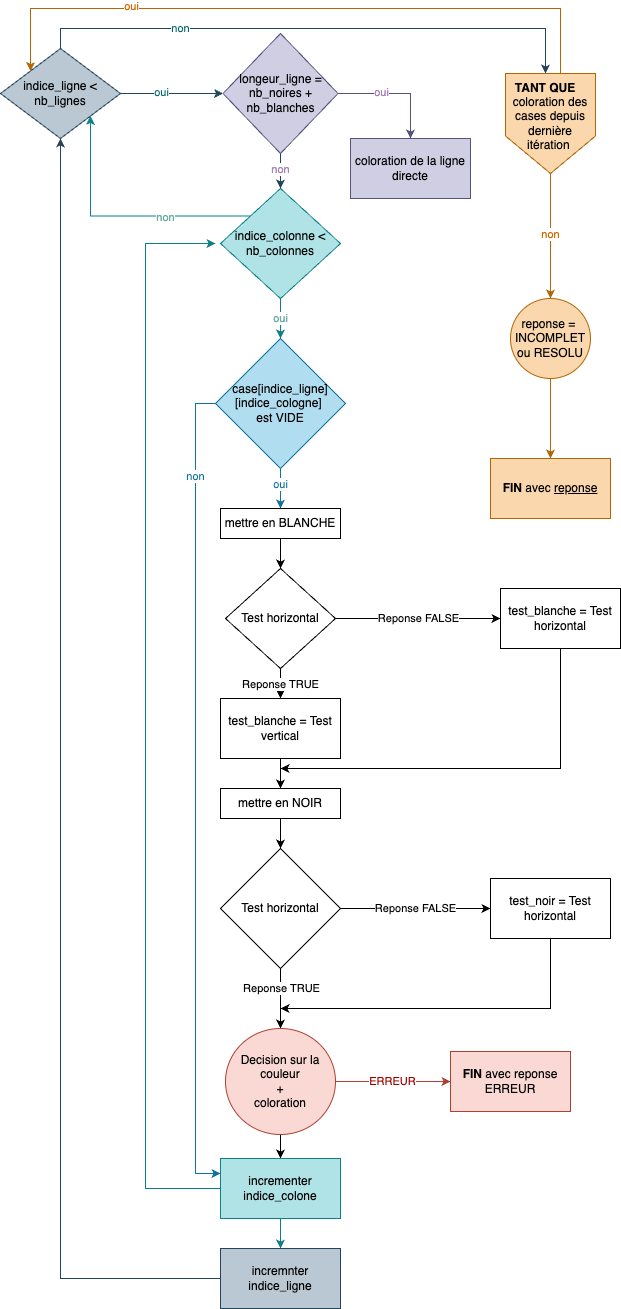

The diagram above was exported from draw.io. Its source (the exported page's mxGraphModel, read from the mxfile embedded in the PNG):
<mxGraphModel dx="1013" dy="798" grid="1" gridSize="10" guides="1" tooltips="1" connect="1" arrows="1" fold="1" page="1" pageScale="1" pageWidth="827" pageHeight="1169" math="0" shadow="0">
  <root>
    <mxCell id="0" />
    <mxCell id="1" parent="0" />
    <mxCell id="46npudmLlry_puoj1FRV-7" value="" style="edgeStyle=orthogonalEdgeStyle;rounded=0;orthogonalLoop=1;jettySize=auto;html=1;fillColor=#bac8d3;strokeColor=#23445d;" parent="1" source="46npudmLlry_puoj1FRV-2" target="46npudmLlry_puoj1FRV-6" edge="1">
      <mxGeometry relative="1" as="geometry" />
    </mxCell>
    <mxCell id="46npudmLlry_puoj1FRV-8" value="non" style="edgeLabel;html=1;align=center;verticalAlign=middle;resizable=0;points=[];fontColor=#A680B8;" parent="46npudmLlry_puoj1FRV-7" vertex="1" connectable="0">
      <mxGeometry x="-0.075" relative="1" as="geometry">
        <mxPoint y="-4" as="offset" />
      </mxGeometry>
    </mxCell>
    <mxCell id="46npudmLlry_puoj1FRV-10" value="" style="edgeStyle=orthogonalEdgeStyle;rounded=0;orthogonalLoop=1;jettySize=auto;html=1;startArrow=classic;startFill=1;endArrow=none;endFill=0;fillColor=#bac8d3;strokeColor=#23445d;" parent="1" source="46npudmLlry_puoj1FRV-2" target="46npudmLlry_puoj1FRV-9" edge="1">
      <mxGeometry relative="1" as="geometry" />
    </mxCell>
    <mxCell id="46npudmLlry_puoj1FRV-11" value="oui" style="edgeLabel;html=1;align=center;verticalAlign=middle;resizable=0;points=[];fontColor=#006666;" parent="46npudmLlry_puoj1FRV-10" vertex="1" connectable="0">
      <mxGeometry x="0.2" y="-1" relative="1" as="geometry">
        <mxPoint as="offset" />
      </mxGeometry>
    </mxCell>
    <mxCell id="kNuU4uyq3rGwZ3PleAPz-3" style="edgeStyle=orthogonalEdgeStyle;rounded=0;orthogonalLoop=1;jettySize=auto;html=1;exitX=1;exitY=0.5;exitDx=0;exitDy=0;entryX=0.5;entryY=0;entryDx=0;entryDy=0;fillColor=#d0cee2;strokeColor=#56517e;" edge="1" parent="1" source="46npudmLlry_puoj1FRV-2" target="46npudmLlry_puoj1FRV-3">
      <mxGeometry relative="1" as="geometry" />
    </mxCell>
    <mxCell id="kNuU4uyq3rGwZ3PleAPz-4" value="&lt;font&gt;oui&lt;/font&gt;" style="edgeLabel;html=1;align=center;verticalAlign=middle;resizable=0;points=[];fontColor=#A680B8;" vertex="1" connectable="0" parent="kNuU4uyq3rGwZ3PleAPz-3">
      <mxGeometry x="-0.2709" y="1" relative="1" as="geometry">
        <mxPoint as="offset" />
      </mxGeometry>
    </mxCell>
    <mxCell id="46npudmLlry_puoj1FRV-2" value="longeur_ligne = nb_noires + nb_blanches" style="rhombus;whiteSpace=wrap;html=1;fillColor=#d0cee2;strokeColor=#56517e;" parent="1" vertex="1">
      <mxGeometry x="362.5" y="715" width="115" height="120" as="geometry" />
    </mxCell>
    <mxCell id="46npudmLlry_puoj1FRV-3" value="coloration de la ligne directe" style="whiteSpace=wrap;html=1;fillColor=#d0cee2;strokeColor=#56517e;" parent="1" vertex="1">
      <mxGeometry x="490" y="820" width="120" height="60" as="geometry" />
    </mxCell>
    <mxCell id="46npudmLlry_puoj1FRV-13" value="" style="edgeStyle=orthogonalEdgeStyle;rounded=0;orthogonalLoop=1;jettySize=auto;html=1;fillColor=#b0e3e6;strokeColor=#0e8088;" parent="1" source="46npudmLlry_puoj1FRV-6" target="46npudmLlry_puoj1FRV-12" edge="1">
      <mxGeometry relative="1" as="geometry" />
    </mxCell>
    <mxCell id="46npudmLlry_puoj1FRV-14" value="oui" style="edgeLabel;html=1;align=center;verticalAlign=middle;resizable=0;points=[];fontColor=#67AB9F;" parent="46npudmLlry_puoj1FRV-13" vertex="1" connectable="0">
      <mxGeometry x="-0.025" relative="1" as="geometry">
        <mxPoint as="offset" />
      </mxGeometry>
    </mxCell>
    <mxCell id="kNuU4uyq3rGwZ3PleAPz-5" style="edgeStyle=orthogonalEdgeStyle;rounded=0;orthogonalLoop=1;jettySize=auto;html=1;exitX=0;exitY=0;exitDx=0;exitDy=0;entryX=1;entryY=1;entryDx=0;entryDy=0;fillColor=#b0e3e6;strokeColor=#0e8088;" edge="1" parent="1" source="46npudmLlry_puoj1FRV-6" target="46npudmLlry_puoj1FRV-9">
      <mxGeometry relative="1" as="geometry" />
    </mxCell>
    <mxCell id="kNuU4uyq3rGwZ3PleAPz-6" value="non" style="edgeLabel;html=1;align=center;verticalAlign=middle;resizable=0;points=[];fontColor=#67AB9F;" vertex="1" connectable="0" parent="kNuU4uyq3rGwZ3PleAPz-5">
      <mxGeometry x="-0.3423" y="1" relative="1" as="geometry">
        <mxPoint as="offset" />
      </mxGeometry>
    </mxCell>
    <mxCell id="46npudmLlry_puoj1FRV-6" value="indice_colonne &amp;lt; nb_colonnes" style="rhombus;whiteSpace=wrap;html=1;fillColor=#b0e3e6;strokeColor=#0e8088;" parent="1" vertex="1">
      <mxGeometry x="360" y="870" width="120" height="110" as="geometry" />
    </mxCell>
    <mxCell id="kNuU4uyq3rGwZ3PleAPz-8" style="edgeStyle=orthogonalEdgeStyle;rounded=0;orthogonalLoop=1;jettySize=auto;html=1;exitX=0.5;exitY=0;exitDx=0;exitDy=0;entryX=0.5;entryY=0;entryDx=0;entryDy=0;fillColor=#bac8d3;strokeColor=#23445d;" edge="1" parent="1" source="46npudmLlry_puoj1FRV-9" target="kNuU4uyq3rGwZ3PleAPz-7">
      <mxGeometry relative="1" as="geometry" />
    </mxCell>
    <mxCell id="kNuU4uyq3rGwZ3PleAPz-9" value="non" style="edgeLabel;html=1;align=center;verticalAlign=middle;resizable=0;points=[];fontColor=#006666;" vertex="1" connectable="0" parent="kNuU4uyq3rGwZ3PleAPz-8">
      <mxGeometry x="-0.492" relative="1" as="geometry">
        <mxPoint as="offset" />
      </mxGeometry>
    </mxCell>
    <mxCell id="46npudmLlry_puoj1FRV-9" value="indice_ligne &amp;lt; nb_lignes" style="rhombus;whiteSpace=wrap;html=1;fillColor=#bac8d3;strokeColor=#23445d;" parent="1" vertex="1">
      <mxGeometry x="140" y="730" width="120" height="90" as="geometry" />
    </mxCell>
    <mxCell id="46npudmLlry_puoj1FRV-16" value="" style="edgeStyle=orthogonalEdgeStyle;rounded=0;orthogonalLoop=1;jettySize=auto;html=1;fillColor=#b1ddf0;strokeColor=#10739e;" parent="1" source="46npudmLlry_puoj1FRV-12" target="46npudmLlry_puoj1FRV-15" edge="1">
      <mxGeometry relative="1" as="geometry" />
    </mxCell>
    <mxCell id="46npudmLlry_puoj1FRV-17" value="oui" style="edgeLabel;html=1;align=center;verticalAlign=middle;resizable=0;points=[];fontColor=#0f739e;" parent="46npudmLlry_puoj1FRV-16" vertex="1" connectable="0">
      <mxGeometry x="-0.2286" y="2" relative="1" as="geometry">
        <mxPoint x="-2" as="offset" />
      </mxGeometry>
    </mxCell>
    <mxCell id="kNuU4uyq3rGwZ3PleAPz-13" style="edgeStyle=orthogonalEdgeStyle;rounded=0;orthogonalLoop=1;jettySize=auto;html=1;exitX=0;exitY=0.5;exitDx=0;exitDy=0;entryX=0;entryY=0.25;entryDx=0;entryDy=0;fillColor=#b1ddf0;strokeColor=#10739e;" edge="1" parent="1" source="46npudmLlry_puoj1FRV-12" target="46npudmLlry_puoj1FRV-49">
      <mxGeometry relative="1" as="geometry" />
    </mxCell>
    <mxCell id="kNuU4uyq3rGwZ3PleAPz-14" value="non" style="edgeLabel;html=1;align=center;verticalAlign=middle;resizable=0;points=[];fontColor=#0f739e;" vertex="1" connectable="0" parent="kNuU4uyq3rGwZ3PleAPz-13">
      <mxGeometry x="-0.7724" relative="1" as="geometry">
        <mxPoint as="offset" />
      </mxGeometry>
    </mxCell>
    <mxCell id="46npudmLlry_puoj1FRV-12" value="case[indice_ligne][indice_cologne]&amp;nbsp;&lt;div&gt;est VIDE&lt;/div&gt;" style="rhombus;whiteSpace=wrap;html=1;fillColor=#b1ddf0;strokeColor=#10739e;" parent="1" vertex="1">
      <mxGeometry x="355" y="1020" width="130" height="130" as="geometry" />
    </mxCell>
    <mxCell id="46npudmLlry_puoj1FRV-23" value="" style="edgeStyle=orthogonalEdgeStyle;rounded=0;orthogonalLoop=1;jettySize=auto;html=1;" parent="1" source="46npudmLlry_puoj1FRV-15" target="46npudmLlry_puoj1FRV-22" edge="1">
      <mxGeometry relative="1" as="geometry" />
    </mxCell>
    <mxCell id="46npudmLlry_puoj1FRV-15" value="mettre en BLANCHE" style="whiteSpace=wrap;html=1;" parent="1" vertex="1">
      <mxGeometry x="360" y="1190" width="120" height="30" as="geometry" />
    </mxCell>
    <mxCell id="46npudmLlry_puoj1FRV-25" value="" style="edgeStyle=orthogonalEdgeStyle;rounded=0;orthogonalLoop=1;jettySize=auto;html=1;" parent="1" source="46npudmLlry_puoj1FRV-22" target="46npudmLlry_puoj1FRV-24" edge="1">
      <mxGeometry relative="1" as="geometry" />
    </mxCell>
    <mxCell id="46npudmLlry_puoj1FRV-26" value="Reponse TRUE" style="edgeLabel;html=1;align=center;verticalAlign=middle;resizable=0;points=[];" parent="46npudmLlry_puoj1FRV-25" vertex="1" connectable="0">
      <mxGeometry x="-0.3714" y="3" relative="1" as="geometry">
        <mxPoint x="-3" as="offset" />
      </mxGeometry>
    </mxCell>
    <mxCell id="46npudmLlry_puoj1FRV-32" value="Reponse FALSE" style="edgeStyle=orthogonalEdgeStyle;rounded=0;orthogonalLoop=1;jettySize=auto;html=1;" parent="1" source="46npudmLlry_puoj1FRV-22" target="46npudmLlry_puoj1FRV-31" edge="1">
      <mxGeometry relative="1" as="geometry" />
    </mxCell>
    <mxCell id="46npudmLlry_puoj1FRV-22" value="Test horizontal" style="rhombus;whiteSpace=wrap;html=1;" parent="1" vertex="1">
      <mxGeometry x="365" y="1250" width="110" height="100" as="geometry" />
    </mxCell>
    <mxCell id="46npudmLlry_puoj1FRV-28" value="" style="edgeStyle=orthogonalEdgeStyle;rounded=0;orthogonalLoop=1;jettySize=auto;html=1;" parent="1" source="46npudmLlry_puoj1FRV-24" target="46npudmLlry_puoj1FRV-27" edge="1">
      <mxGeometry relative="1" as="geometry" />
    </mxCell>
    <mxCell id="46npudmLlry_puoj1FRV-24" value="test_blanche = Test vertical" style="whiteSpace=wrap;html=1;" parent="1" vertex="1">
      <mxGeometry x="360" y="1380" width="120" height="60" as="geometry" />
    </mxCell>
    <mxCell id="46npudmLlry_puoj1FRV-35" value="" style="edgeStyle=orthogonalEdgeStyle;rounded=0;orthogonalLoop=1;jettySize=auto;html=1;" parent="1" source="46npudmLlry_puoj1FRV-27" target="46npudmLlry_puoj1FRV-34" edge="1">
      <mxGeometry relative="1" as="geometry" />
    </mxCell>
    <mxCell id="46npudmLlry_puoj1FRV-27" value="mettre en NOIR" style="whiteSpace=wrap;html=1;" parent="1" vertex="1">
      <mxGeometry x="360" y="1470" width="120" height="30" as="geometry" />
    </mxCell>
    <mxCell id="46npudmLlry_puoj1FRV-33" style="edgeStyle=orthogonalEdgeStyle;rounded=0;orthogonalLoop=1;jettySize=auto;html=1;" parent="1" source="46npudmLlry_puoj1FRV-31" edge="1">
      <mxGeometry relative="1" as="geometry">
        <mxPoint x="420" y="1450" as="targetPoint" />
        <Array as="points">
          <mxPoint x="700" y="1450" />
          <mxPoint x="420" y="1450" />
        </Array>
      </mxGeometry>
    </mxCell>
    <mxCell id="46npudmLlry_puoj1FRV-31" value="test_blanche = Test horizontal" style="whiteSpace=wrap;html=1;" parent="1" vertex="1">
      <mxGeometry x="640" y="1270" width="120" height="60" as="geometry" />
    </mxCell>
    <mxCell id="46npudmLlry_puoj1FRV-38" value="Reponse FALSE" style="edgeStyle=orthogonalEdgeStyle;rounded=0;orthogonalLoop=1;jettySize=auto;html=1;" parent="1" source="46npudmLlry_puoj1FRV-34" target="46npudmLlry_puoj1FRV-37" edge="1">
      <mxGeometry relative="1" as="geometry" />
    </mxCell>
    <mxCell id="46npudmLlry_puoj1FRV-41" value="" style="edgeStyle=orthogonalEdgeStyle;rounded=0;orthogonalLoop=1;jettySize=auto;html=1;" parent="1" source="46npudmLlry_puoj1FRV-34" target="46npudmLlry_puoj1FRV-40" edge="1">
      <mxGeometry relative="1" as="geometry" />
    </mxCell>
    <mxCell id="46npudmLlry_puoj1FRV-42" value="Reponse TRUE" style="edgeLabel;html=1;align=center;verticalAlign=middle;resizable=0;points=[];" parent="46npudmLlry_puoj1FRV-41" vertex="1" connectable="0">
      <mxGeometry x="-0.3424" y="1" relative="1" as="geometry">
        <mxPoint as="offset" />
      </mxGeometry>
    </mxCell>
    <mxCell id="46npudmLlry_puoj1FRV-34" value="Test horizontal" style="rhombus;whiteSpace=wrap;html=1;" parent="1" vertex="1">
      <mxGeometry x="360" y="1530" width="120" height="120" as="geometry" />
    </mxCell>
    <mxCell id="46npudmLlry_puoj1FRV-43" style="edgeStyle=orthogonalEdgeStyle;rounded=0;orthogonalLoop=1;jettySize=auto;html=1;" parent="1" source="46npudmLlry_puoj1FRV-37" edge="1">
      <mxGeometry relative="1" as="geometry">
        <mxPoint x="420" y="1690" as="targetPoint" />
        <Array as="points">
          <mxPoint x="690" y="1690" />
          <mxPoint x="420" y="1690" />
        </Array>
      </mxGeometry>
    </mxCell>
    <mxCell id="46npudmLlry_puoj1FRV-37" value="test_noir = Test horizontal" style="whiteSpace=wrap;html=1;" parent="1" vertex="1">
      <mxGeometry x="630" y="1560" width="120" height="60" as="geometry" />
    </mxCell>
    <mxCell id="46npudmLlry_puoj1FRV-47" value="" style="edgeStyle=orthogonalEdgeStyle;rounded=0;orthogonalLoop=1;jettySize=auto;html=1;fillColor=#fad9d5;strokeColor=#ae4132;" parent="1" source="46npudmLlry_puoj1FRV-40" target="46npudmLlry_puoj1FRV-46" edge="1">
      <mxGeometry relative="1" as="geometry" />
    </mxCell>
    <mxCell id="46npudmLlry_puoj1FRV-48" value="ERREUR" style="edgeLabel;html=1;align=center;verticalAlign=middle;resizable=0;points=[];fontColor=#990000;" parent="46npudmLlry_puoj1FRV-47" vertex="1" connectable="0">
      <mxGeometry x="-0.0133" relative="1" as="geometry">
        <mxPoint as="offset" />
      </mxGeometry>
    </mxCell>
    <mxCell id="46npudmLlry_puoj1FRV-50" value="" style="edgeStyle=orthogonalEdgeStyle;rounded=0;orthogonalLoop=1;jettySize=auto;html=1;" parent="1" source="46npudmLlry_puoj1FRV-40" target="46npudmLlry_puoj1FRV-49" edge="1">
      <mxGeometry relative="1" as="geometry" />
    </mxCell>
    <mxCell id="46npudmLlry_puoj1FRV-40" value="Decision sur la couleur&lt;br&gt;+&lt;br&gt;coloration" style="ellipse;whiteSpace=wrap;html=1;fillColor=#fad9d5;strokeColor=#ae4132;" parent="1" vertex="1">
      <mxGeometry x="365" y="1710" width="110" height="106" as="geometry" />
    </mxCell>
    <mxCell id="46npudmLlry_puoj1FRV-46" value="&lt;b&gt;FIN&lt;/b&gt; avec reponse ERREUR" style="whiteSpace=wrap;html=1;fillColor=#fad9d5;strokeColor=#ae4132;" parent="1" vertex="1">
      <mxGeometry x="590" y="1733" width="120" height="60" as="geometry" />
    </mxCell>
    <mxCell id="46npudmLlry_puoj1FRV-51" style="edgeStyle=orthogonalEdgeStyle;rounded=0;orthogonalLoop=1;jettySize=auto;html=1;entryX=0;entryY=0.5;entryDx=0;entryDy=0;fillColor=#b0e3e6;strokeColor=#0e8088;exitX=0;exitY=0.5;exitDx=0;exitDy=0;" parent="1" source="46npudmLlry_puoj1FRV-49" edge="1">
      <mxGeometry relative="1" as="geometry">
        <Array as="points">
          <mxPoint x="285" y="1870" />
          <mxPoint x="285" y="925" />
        </Array>
        <mxPoint x="355" y="1870" as="sourcePoint" />
        <mxPoint x="355" y="925" as="targetPoint" />
      </mxGeometry>
    </mxCell>
    <mxCell id="46npudmLlry_puoj1FRV-53" value="" style="edgeStyle=orthogonalEdgeStyle;rounded=0;orthogonalLoop=1;jettySize=auto;html=1;fillColor=#b0e3e6;strokeColor=#0e8088;" parent="1" source="46npudmLlry_puoj1FRV-49" target="46npudmLlry_puoj1FRV-52" edge="1">
      <mxGeometry relative="1" as="geometry" />
    </mxCell>
    <mxCell id="46npudmLlry_puoj1FRV-49" value="incrementer indice_colone" style="whiteSpace=wrap;html=1;fillColor=#b0e3e6;strokeColor=#0e8088;" parent="1" vertex="1">
      <mxGeometry x="360" y="1840" width="120" height="60" as="geometry" />
    </mxCell>
    <mxCell id="46npudmLlry_puoj1FRV-55" style="edgeStyle=orthogonalEdgeStyle;rounded=0;orthogonalLoop=1;jettySize=auto;html=1;entryX=0.5;entryY=1;entryDx=0;entryDy=0;fillColor=#bac8d3;strokeColor=#23445d;" parent="1" source="46npudmLlry_puoj1FRV-52" target="46npudmLlry_puoj1FRV-9" edge="1">
      <mxGeometry relative="1" as="geometry" />
    </mxCell>
    <mxCell id="46npudmLlry_puoj1FRV-52" value="incremnter indice_ligne" style="whiteSpace=wrap;html=1;fillColor=#bac8d3;strokeColor=#23445d;" parent="1" vertex="1">
      <mxGeometry x="360" y="1930" width="120" height="60" as="geometry" />
    </mxCell>
    <mxCell id="46npudmLlry_puoj1FRV-65" value="" style="edgeStyle=orthogonalEdgeStyle;rounded=0;orthogonalLoop=1;jettySize=auto;html=1;fillColor=#fad7ac;strokeColor=#b46504;" parent="1" source="46npudmLlry_puoj1FRV-62" target="46npudmLlry_puoj1FRV-64" edge="1">
      <mxGeometry relative="1" as="geometry" />
    </mxCell>
    <mxCell id="46npudmLlry_puoj1FRV-62" value="reponse =&amp;nbsp; INCOMPLET ou RESOLU" style="ellipse;whiteSpace=wrap;html=1;fillColor=#fad7ac;strokeColor=#b46504;" parent="1" vertex="1">
      <mxGeometry x="650" y="980" width="80" height="80" as="geometry" />
    </mxCell>
    <mxCell id="46npudmLlry_puoj1FRV-64" value="&lt;b&gt;FIN&lt;/b&gt; avec &lt;u&gt;reponse&lt;/u&gt;" style="whiteSpace=wrap;html=1;fillColor=#fad7ac;strokeColor=#b46504;" parent="1" vertex="1">
      <mxGeometry x="630" y="1140" width="120" height="60" as="geometry" />
    </mxCell>
    <mxCell id="kNuU4uyq3rGwZ3PleAPz-2" style="edgeStyle=orthogonalEdgeStyle;rounded=0;orthogonalLoop=1;jettySize=auto;html=1;exitX=0.5;exitY=1;exitDx=0;exitDy=0;fillColor=#fad7ac;strokeColor=#b46504;" edge="1" parent="1" source="kNuU4uyq3rGwZ3PleAPz-1" target="46npudmLlry_puoj1FRV-62">
      <mxGeometry relative="1" as="geometry" />
    </mxCell>
    <mxCell id="kNuU4uyq3rGwZ3PleAPz-10" value="non" style="edgeLabel;html=1;align=center;verticalAlign=middle;resizable=0;points=[];fontColor=#CC6600;" vertex="1" connectable="0" parent="kNuU4uyq3rGwZ3PleAPz-2">
      <mxGeometry x="-0.0222" relative="1" as="geometry">
        <mxPoint as="offset" />
      </mxGeometry>
    </mxCell>
    <mxCell id="kNuU4uyq3rGwZ3PleAPz-1" value="coloration des cases depuis dernière itération&amp;nbsp;" style="shape=offPageConnector;whiteSpace=wrap;html=1;fillColor=#fad7ac;strokeColor=#b46504;" vertex="1" parent="1">
      <mxGeometry x="645" y="755" width="90" height="100" as="geometry" />
    </mxCell>
    <mxCell id="kNuU4uyq3rGwZ3PleAPz-11" style="edgeStyle=orthogonalEdgeStyle;rounded=0;orthogonalLoop=1;jettySize=auto;html=1;exitX=0.75;exitY=0;exitDx=0;exitDy=0;entryX=0;entryY=0;entryDx=0;entryDy=0;fillColor=#fad7ac;strokeColor=#b46504;" edge="1" parent="1" source="kNuU4uyq3rGwZ3PleAPz-7" target="46npudmLlry_puoj1FRV-9">
      <mxGeometry relative="1" as="geometry">
        <Array as="points">
          <mxPoint x="700" y="755" />
          <mxPoint x="700" y="690" />
          <mxPoint x="170" y="690" />
        </Array>
      </mxGeometry>
    </mxCell>
    <mxCell id="kNuU4uyq3rGwZ3PleAPz-12" value="oui" style="edgeLabel;html=1;align=center;verticalAlign=middle;resizable=0;points=[];fontColor=#CC6600;" vertex="1" connectable="0" parent="kNuU4uyq3rGwZ3PleAPz-11">
      <mxGeometry x="0.5065" y="-2" relative="1" as="geometry">
        <mxPoint as="offset" />
      </mxGeometry>
    </mxCell>
    <mxCell id="kNuU4uyq3rGwZ3PleAPz-7" value="&lt;b&gt;TANT QUE&lt;/b&gt;" style="text;html=1;align=center;verticalAlign=middle;whiteSpace=wrap;rounded=0;" vertex="1" parent="1">
      <mxGeometry x="645" y="755" width="80" height="30" as="geometry" />
    </mxCell>
  </root>
</mxGraphModel>